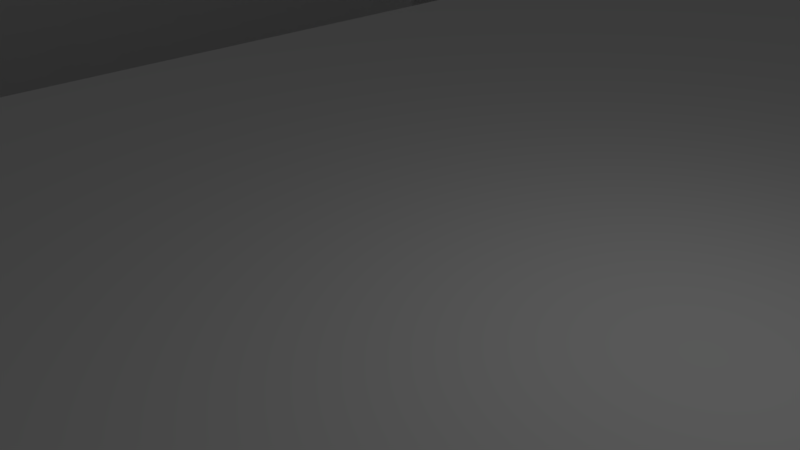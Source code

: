 # Source: Map.blend  (saved by Blender 2.77.0; exported with 4.5.12 LTS)
import bpy
from mathutils import Matrix  # noqa: F401  (used for matrix-valued properties, if any)

bpy.ops.wm.read_factory_settings(use_empty=True)
scene = bpy.context.scene
scene.name = 'Scene'

# ---- collections
col_collection_1 = bpy.data.collections.new('Collection 1'); scene.collection.children.link(col_collection_1)

# ---- world
world_world = bpy.data.worlds.new('World'); scene.world = world_world
world_world.color = (0.05088, 0.05088, 0.05088)
world_world.use_sun_shadow = False
world_world.sun_shadow_jitter_overblur = 0.0
world_world.cycles.sampling_method = 'MANUAL'

# ---- cameras
cam_camera = bpy.data.cameras.new('Camera')
cam_camera.clip_end = 100.0
cam_camera.lens = 35.0
cam_camera.sensor_width = 32.0
cam_camera.sensor_height = 18.0
cam_camera.ortho_scale = 7.314
cam_camera.dof.focus_distance = 0.0
cam_camera.dof.aperture_fstop = 128.0

# ---- lights
light_lamp = bpy.data.lights.new('Lamp', 'POINT')
light_lamp.transmission_factor = 0.0
light_lamp.cutoff_distance = 30.0
light_lamp.energy = 100.0
light_lamp.shadow_buffer_clip_start = 1.001
light_lamp.shadow_soft_size = 0.1
light_lamp.shadow_maximum_resolution = 0.006
light_lamp.use_absolute_resolution = True

# ---- meshes
me_plane = bpy.data.meshes.new('Plane')
me_plane.from_pydata([(-1.0, -1.0, 0.0), (1.0, -1.0, 0.0), (-1.0, 1.0, 0.0), (1.0, 1.0, 0.0), (-1.0, 0.8, 0.0), (-1.0, 0.6, 0.0), (-1.0, 0.4, 0.0), (-1.0, 0.2, 0.0), (-1.0, 0.0, 0.0), (-1.0, -0.2, 0.0), (-1.0, -0.4, 0.0), (-1.0, -0.6, 0.0), (-1.0, -0.8, 0.0), (-0.8, -1.0, 0.0), (-0.6, -1.0, 0.0), (-0.4, -1.0, 0.0), (-0.2, -1.0, 0.0), (0.0, -1.0, 0.0), (0.2, -1.0, 0.0), (0.4, -1.0, 0.0), (0.6, -1.0, 0.0), (0.8, -1.0, 0.0), (1.0, -0.8, 0.0), (1.0, -0.6, 0.0), (1.0, -0.4, 0.0), (1.0, -0.2, 0.0), (1.0, 0.0, 0.0), (1.0, 0.2, 0.0), (1.0, 0.4, 0.0), (1.0, 0.6, 0.0), (1.0, 0.8, 0.0), (0.8, 1.0, 0.0), (0.6, 1.0, 0.0), (0.4, 1.0, 0.0), (0.2, 1.0, 0.0), (0.0, 1.0, 0.0), (-0.2, 1.0, 0.0), (-0.4, 1.0, 0.0), (-0.6, 1.0, 0.0), (-0.8, 1.0, 0.0), (-0.8, -0.8, 0.0), (-0.8, -0.6, 0.0), (-0.8, -0.4, 0.0), (-0.8, -0.2, 0.0), (-0.8, 0.0, 0.0), (-0.8, 0.2, 0.0), (-0.8, 0.4, 0.0), (-0.8, 0.6, 0.0), (-0.8, 0.8, 0.0), (-0.6, -0.8, 0.0), (-0.6, -0.6, 0.0), (-0.6, -0.4, 0.0), (-0.6, -0.2, 0.0), (-0.6, 0.0, 0.0), (-0.6, 0.2, 0.0), (-0.6, 0.4, 0.0), (-0.6, 0.6, 0.0), (-0.6, 0.8, 0.0), (-0.4, -0.8, 0.0), (-0.4, -0.6, 0.0), (-0.4, -0.4, 0.0), (-0.4, -0.2, 0.0), (-0.4, 0.0, 0.0), (-0.4, 0.2, 0.0), (-0.4, 0.4, 0.0), (-0.4, 0.6, 0.0), (-0.4, 0.8, 0.0), (-0.2, -0.8, 0.0), (-0.2, -0.6, 0.0), (-0.2, -0.4, 0.0), (-0.2, -0.2, 0.0), (-0.2, 0.0, 0.0), (-0.2, 0.2, 0.0), (-0.2, 0.4, 0.0), (-0.2, 0.6, 0.0), (-0.2, 0.8, 0.0), (0.0, -0.8, 0.0), (0.0, -0.6, 0.0), (0.0, -0.4, 0.0), (0.0, -0.2, 0.0), (0.0, 0.0, 0.0), (0.0, 0.2, 0.0), (0.0, 0.4, 0.0), (0.0, 0.6, 0.0), (0.0, 0.8, 0.0), (0.2, -0.8, 0.0), (0.2, -0.6, 0.0), (0.2, -0.4, 0.0), (0.2, -0.2, 0.0), (0.2, 0.0, 0.0), (0.2, 0.2, 0.0), (0.2, 0.4, 0.0), (0.2, 0.6, 0.0), (0.2, 0.8, 0.0), (0.4, -0.4, 0.0), (0.4, -0.2, 0.0), (0.4, 0.0, 0.0), (0.4, 0.2, 0.0), (0.4, 0.4, 0.0), (0.4, 0.6, 0.0), (0.6, -0.4, 0.0), (0.6, -0.2, 0.0), (0.6, 0.0, 0.0), (0.6, 0.2, 0.0), (0.6, 0.4, 0.0), (0.6, 0.6, 0.0), (0.6, 0.8, 0.0), (0.8, -0.4, 0.0), (0.8, -0.2, 0.0), (0.8, 0.0, 0.0), (0.8, 0.2, 0.0), (0.8, 0.4, 0.0), (0.8, 0.6, 0.0), (0.8, 0.8, 0.0), (-1.0, -0.8, -61.23), (-1.0, -1.0, -61.23), (0.8, -1.0, -61.23), (1.0, -1.0, -61.23), (1.0, 0.8, -61.23), (1.0, 1.0, -61.23), (-0.8, 1.0, -61.23), (-1.0, 1.0, -61.23), (-1.0, 0.8, -61.23), (-1.0, 0.6, -61.23), (-1.0, 0.4, -61.23), (-1.0, 0.2, -61.23), (-1.0, 0.0, -61.23), (-1.0, -0.2, -61.23), (-1.0, -0.4, -61.23), (-1.0, -0.6, -61.23), (-0.8, -1.0, -61.23), (-0.6, -1.0, -61.23), (-0.4, -1.0, -61.23), (-0.2, -1.0, -61.23), (0.0, -1.0, -61.23), (0.2, -1.0, -61.23), (0.4, -1.0, -61.23), (0.6, -1.0, -61.23), (1.0, -0.8, -61.23), (1.0, -0.6, -61.23), (1.0, -0.4, -61.23), (1.0, -0.2, -61.23), (1.0, 0.0, -61.23), (1.0, 0.2, -61.23), (1.0, 0.4, -61.23), (1.0, 0.6, -61.23), (0.8, 1.0, -61.23), (0.6, 1.0, -61.23), (0.4, 1.0, -61.23), (0.2, 1.0, -61.23), (0.0, 1.0, -61.23), (-0.2, 1.0, -61.23), (-0.4, 1.0, -61.23), (-0.6, 1.0, -61.23), (-0.8, 0.8, -61.23), (-0.8, -0.8, -61.23), (-0.8, -0.6, -61.23), (-0.8, -0.4, -61.23), (-0.8, -0.2, -61.23), (-0.8, 0.0, -61.23), (-0.8, 0.2, -61.23), (-0.8, 0.4, -61.23), (-0.8, 0.6, -61.23), (-0.6, 0.8, -61.23), (-0.6, -0.8, -61.23), (-0.6, 0.4, -61.23), (-0.6, 0.6, -61.23), (-0.4, 0.8, -61.23), (-0.4, -0.8, -61.23), (-0.4, -0.6, -61.23), (-0.4, -0.4, -61.23), (-0.4, -0.2, -61.23), (-0.4, 0.0, -61.23), (-0.4, 0.2, -61.23), (-0.4, 0.4, -61.23), (-0.4, 0.6, -61.23), (-0.2, 0.8, -61.23), (-0.2, -0.8, -61.23), (-0.2, -0.6, -61.23), (-0.2, -0.4, -61.23), (-0.2, -0.2, -61.23), (-0.2, 0.0, -61.23), (-0.2, 0.2, -61.23), (-0.2, 0.4, -61.23), (-0.2, 0.6, -61.23), (0.0, 0.8, -61.23), (0.0, -0.8, -61.23), (0.0, 0.4, -61.23), (0.0, 0.6, -61.23), (0.2, 0.8, -61.23), (0.2, -0.8, -61.23), (0.2, -0.6, -61.23), (0.2, -0.4, -61.23), (0.2, -0.2, -61.23), (0.2, 0.0, -61.23), (0.2, 0.2, -61.23), (0.2, 0.4, -61.23), (0.2, 0.6, -61.23), (0.4, 0.8, -61.23), (0.4, -0.8, -61.23), (0.4, -0.6, -61.23), (0.4, -0.4, -61.23), (0.4, -0.2, -61.23), (0.4, 0.0, -61.23), (0.4, 0.2, -61.23), (0.4, 0.4, -61.23), (0.4, 0.6, -61.23), (0.6, 0.8, -61.23), (0.6, -0.8, -61.23), (0.6, -0.6, -61.23), (0.6, -0.4, -61.23), (0.6, 0.6, -61.23), (0.8, 0.8, -61.23), (0.8, -0.8, -61.23), (0.8, -0.6, -61.23), (0.8, -0.4, -61.23), (0.8, -0.2, -61.23), (0.8, 0.0, -61.23), (0.8, 0.2, -61.23), (0.8, 0.4, -61.23), (0.8, 0.6, -61.23)], [], [(107, 100, 210, 215), (47, 48, 154, 162), (93, 92, 197, 189), (45, 46, 161, 160), (44, 45, 160, 159), (99, 105, 211, 206), (91, 90, 195, 196), (58, 49, 164, 168), (43, 44, 159, 158), (90, 89, 194, 195), (48, 57, 163, 154), (42, 43, 158, 157), (89, 88, 193, 194), (56, 47, 162, 166), (41, 42, 157, 156), (88, 87, 192, 193), (46, 55, 165, 161), (40, 41, 156, 155), (87, 86, 191, 192), (100, 94, 201, 210), (40, 49, 50, 41), (41, 50, 51, 42), (42, 51, 52, 43), (43, 52, 53, 44), (44, 53, 54, 45), (45, 54, 55, 46), (86, 85, 190, 191), (47, 56, 57, 48), (38, 39, 120, 153), (49, 58, 59, 50), (50, 59, 60, 51), (51, 60, 61, 52), (52, 61, 62, 53), (53, 62, 63, 54), (54, 63, 64, 55), (37, 38, 153, 152), (56, 65, 66, 57), (36, 37, 152, 151), (49, 40, 155, 164), (35, 36, 151, 150), (34, 35, 150, 149), (33, 34, 149, 148), (32, 33, 148, 147), (31, 32, 147, 146), (3, 31, 146, 119), (65, 74, 75, 66), (29, 30, 118, 145), (67, 76, 77, 68), (68, 77, 78, 69), (69, 78, 79, 70), (70, 79, 80, 71), (71, 80, 81, 72), (72, 81, 82, 73), (28, 29, 145, 144), (74, 83, 84, 75), (84, 93, 189, 185), (76, 85, 86, 77), (77, 86, 87, 78), (78, 87, 88, 79), (79, 88, 89, 80), (80, 89, 90, 81), (81, 90, 91, 82), (27, 28, 144, 143), (83, 92, 93, 84), (92, 83, 188, 197), (26, 27, 143, 142), (82, 91, 196, 187), (113, 112, 220, 212), (25, 26, 142, 141), (72, 73, 183, 182), (112, 111, 219, 220), (24, 25, 141, 140), (71, 72, 182, 181), (111, 110, 218, 219), (23, 24, 140, 139), (70, 71, 181, 180), (94, 100, 101, 95), (95, 101, 102, 96), (96, 102, 103, 97), (97, 103, 104, 98), (98, 104, 105, 99), (110, 109, 217, 218), (22, 23, 139, 138), (69, 70, 180, 179), (109, 108, 216, 217), (100, 107, 108, 101), (101, 108, 109, 102), (102, 109, 110, 103), (103, 110, 111, 104), (104, 111, 112, 105), (105, 112, 113, 106), (1, 22, 138, 117), (68, 69, 179, 178), (108, 107, 215, 216), (20, 21, 116, 137), (85, 76, 186, 190), (67, 68, 178, 177), (19, 20, 137, 136), (75, 84, 185, 176), (18, 19, 136, 135), (212, 118, 119, 146), (122, 154, 120, 121), (154, 163, 153, 120), (163, 167, 152, 153), (167, 176, 151, 152), (176, 185, 150, 151), (185, 189, 149, 150), (189, 198, 148, 149), (198, 207, 147, 148), (207, 212, 146, 147), (115, 130, 155, 114), (114, 155, 156, 129), (129, 156, 157, 128), (128, 157, 158, 127), (127, 158, 159, 126), (126, 159, 160, 125), (125, 160, 161, 124), (124, 161, 162, 123), (123, 162, 154, 122), (130, 131, 164, 155), (161, 165, 166, 162), (131, 132, 168, 164), (165, 174, 175, 166), (132, 133, 177, 168), (168, 177, 178, 169), (169, 178, 179, 170), (170, 179, 180, 171), (171, 180, 181, 172), (172, 181, 182, 173), (173, 182, 183, 174), (174, 183, 184, 175), (133, 134, 186, 177), (183, 187, 188, 184), (134, 135, 190, 186), (187, 196, 197, 188), (135, 136, 199, 190), (190, 199, 200, 191), (191, 200, 201, 192), (192, 201, 202, 193), (193, 202, 203, 194), (194, 203, 204, 195), (195, 204, 205, 196), (196, 205, 206, 197), (197, 206, 198, 189), (136, 137, 208, 199), (199, 208, 209, 200), (200, 209, 210, 201), (206, 211, 207, 198), (137, 116, 213, 208), (208, 213, 214, 209), (209, 214, 215, 210), (116, 117, 138, 213), (213, 138, 139, 214), (214, 139, 140, 215), (215, 140, 141, 216), (216, 141, 142, 217), (217, 142, 143, 218), (218, 143, 144, 219), (219, 144, 145, 220), (220, 145, 118, 212), (55, 64, 174, 165), (12, 0, 115, 114), (65, 56, 166, 175), (21, 1, 117, 116), (94, 95, 202, 201), (57, 66, 167, 163), (30, 3, 119, 118), (95, 96, 203, 202), (39, 2, 121, 120), (96, 97, 204, 203), (2, 4, 122, 121), (97, 98, 205, 204), (106, 113, 212, 207), (4, 5, 123, 122), (98, 99, 206, 205), (5, 6, 124, 123), (6, 7, 125, 124), (7, 8, 126, 125), (8, 9, 127, 126), (74, 65, 175, 184), (9, 10, 128, 127), (59, 58, 168, 169), (66, 75, 176, 167), (10, 11, 129, 128), (60, 59, 169, 170), (76, 67, 177, 186), (11, 12, 114, 129), (61, 60, 170, 171), (0, 13, 130, 115), (62, 61, 171, 172), (13, 14, 131, 130), (63, 62, 172, 173), (14, 15, 132, 131), (64, 63, 173, 174), (15, 16, 133, 132), (105, 106, 207, 211), (16, 17, 134, 133), (73, 82, 187, 183), (17, 18, 135, 134), (83, 74, 184, 188)])
me_plane.use_remesh_preserve_volume = False
me_plane.use_remesh_preserve_attributes = False
me_plane.use_mirror_vertex_groups = False
me_plane.update()

# ---- objects
ob_plane = bpy.data.objects.new('Plane', me_plane)
ob_lamp = bpy.data.objects.new('Lamp', light_lamp)
ob_camera = bpy.data.objects.new('Camera', cam_camera)

# ---- transforms, parenting, visibility, modifiers, constraints
ob_plane.location = (0.0, 0.0, 0.0)
ob_plane.scale = (50.0, 50.0, 1.0)
ob_plane.lineart.crease_threshold = 0.0
ob_lamp.location = (4.076, 1.005, 5.904)
ob_lamp.rotation_euler = (0.6503, 0.05522, 1.866)
ob_lamp.lock_rotations_4d = False
ob_lamp.empty_display_type = 'ARROWS'
ob_lamp.color = (0.0, 0.0, 0.0, 0.0)
ob_lamp.lineart.crease_threshold = 0.0
ob_camera.location = (7.481, -6.508, 5.344)
ob_camera.rotation_euler = (1.109, 0.01082, 0.8149)
ob_camera.lock_rotations_4d = False
ob_camera.empty_display_type = 'ARROWS'
ob_camera.color = (0.0, 0.0, 0.0, 0.0)
ob_camera.display_type = 'WIRE'
ob_camera.lineart.crease_threshold = 0.0

# ---- collection membership
col_collection_1.objects.link(ob_plane)
col_collection_1.objects.link(ob_lamp)
col_collection_1.objects.link(ob_camera)

# ---- scene / render settings (as saved in the file)
scene.camera = ob_camera
scene.frame_start = 1; scene.frame_end = 250; scene.frame_set(1)
scene.render.engine = 'BLENDER_EEVEE_NEXT'
scene.render.resolution_percentage = 50
scene.render.dither_intensity = 0.0
scene.cycles.use_denoising = False
scene.cycles.samples = 128
scene.cycles.sampling_pattern = 'TABULATED_SOBOL'
scene.cycles.light_sampling_threshold = 0.0
scene.cycles.use_adaptive_sampling = False
scene.cycles.use_light_tree = False
scene.cycles.blur_glossy = 0.0
scene.cycles.sample_clamp_indirect = 0.0
scene.view_settings.view_transform = 'Standard'
bpy.context.view_layer.update()
